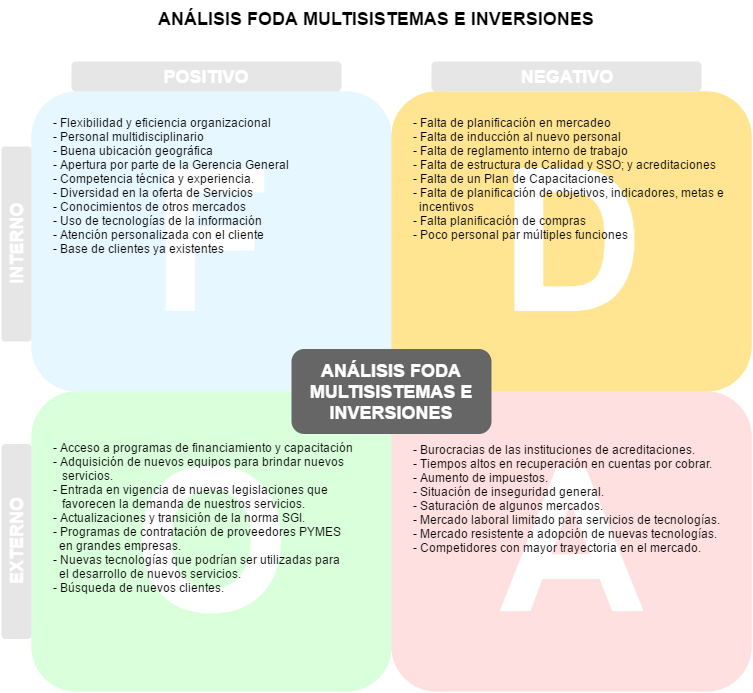

The diagram above was exported from draw.io. Its source (the exported page's mxGraphModel, read from the mxfile embedded in the PNG):
<mxGraphModel dx="911" dy="503" grid="1" gridSize="10" guides="1" tooltips="1" connect="1" arrows="1" fold="1" page="1" pageScale="1" pageWidth="850" pageHeight="1100" math="0" shadow="0">
  <root>
    <mxCell id="0" style=";html=1;" />
    <mxCell id="1" style=";html=1;" parent="0" />
    <mxCell id="28" value="" style="whiteSpace=wrap;strokeColor=none;fillColor=#E6F7FF;html=1;" vertex="1" parent="1">
      <mxGeometry x="290" y="340" width="120" height="60" as="geometry" />
    </mxCell>
    <mxCell id="29" value="" style="whiteSpace=wrap;strokeColor=none;fillColor=#FFE591;html=1;" vertex="1" parent="1">
      <mxGeometry x="410" y="340" width="120" height="60" as="geometry" />
    </mxCell>
    <mxCell id="30" value="" style="whiteSpace=wrap;strokeColor=none;fillColor=#D9FFDB;html=1;" vertex="1" parent="1">
      <mxGeometry x="290" y="400" width="120" height="60" as="geometry" />
    </mxCell>
    <mxCell id="31" value="" style="whiteSpace=wrap;strokeColor=none;fillColor=#FFE0E0;html=1;" vertex="1" parent="1">
      <mxGeometry x="410" y="400" width="120" height="60" as="geometry" />
    </mxCell>
    <mxCell id="3" value="" style="rounded=1;whiteSpace=wrap;fillColor=#E6F7FF;strokeColor=none;fontSize=200;fontStyle=1;fontColor=#FFFFFF;html=1;" vertex="1" parent="1">
      <mxGeometry x="50" y="100" width="360" height="300" as="geometry" />
    </mxCell>
    <mxCell id="5" value="" style="rounded=1;whiteSpace=wrap;fillColor=#FFE591;strokeColor=none;fontSize=200;fontStyle=1;fontColor=#FFFFFF;html=1;" vertex="1" parent="1">
      <mxGeometry x="410" y="100" width="360" height="300" as="geometry" />
    </mxCell>
    <mxCell id="6" value="" style="rounded=1;whiteSpace=wrap;fillColor=#D9FFDB;strokeColor=none;fontSize=200;fontStyle=1;fontColor=#FFFFFF;html=1;" vertex="1" parent="1">
      <mxGeometry x="50" y="400" width="360" height="300" as="geometry" />
    </mxCell>
    <mxCell id="7" value="" style="rounded=1;whiteSpace=wrap;fillColor=#FFE0E0;strokeColor=none;fontSize=200;fontStyle=1;fontColor=#FFFFFF;html=1;" vertex="1" parent="1">
      <mxGeometry x="410" y="400" width="360" height="300" as="geometry" />
    </mxCell>
    <mxCell id="14" value="- internal strength 1&#10;- internal strength 2&#10;- internal strength 3&#10;- internal strength 4&#10;- internal strength 5&#10;- internal strength 6&#10;- internal strength 7&#10;- internal strength 8&#10;- internal strength 9&#10;- internal strength 10&#10;" style="text;spacingTop=-5;html=1;" vertex="1" parent="1">
      <mxGeometry x="70" y="140" width="320" height="240" as="geometry" />
    </mxCell>
    <mxCell id="15" value="- internal weakness 1&#10;- internal weakness 2&#10;- internal weakness 3&#10;- internal weakness 4&#10;- internal weakness 5&#10;- internal weakness 6&#10;- internal weakness 7&#10;- internal weakness 8&#10;- internal weakness 9&#10;- internal weakness 10&#10;" style="text;spacingTop=-5;html=1;" vertex="1" parent="1">
      <mxGeometry x="430" y="140" width="320" height="242.5" as="geometry" />
    </mxCell>
    <mxCell id="16" value="- external opportunity 1&#10;- external opportunity 2&#10;- external opportunity 3&#10;- external opportunity 4&#10;- external opportunity 5&#10;- external opportunity 6&#10;- external opportunity 7&#10;- external opportunity 8&#10;- external opportunity 9&#10;- external opportunity 10&#10;" style="text;spacingTop=-5;html=1;" vertex="1" parent="1">
      <mxGeometry x="70" y="420" width="320" height="260" as="geometry" />
    </mxCell>
    <mxCell id="17" value="- external threat 1&#10;- external threat 2&#10;- external threat 3&#10;- external threat 4&#10;- external threat 5&#10;- external threat 6&#10;- external threat 7&#10;- external threat 8&#10;- external threat 9&#10;- external threat 10&#10;" style="text;spacingTop=-5;html=1;" vertex="1" parent="1">
      <mxGeometry x="430" y="420" width="320" height="260" as="geometry" />
    </mxCell>
    <mxCell id="18" value="ANÁLISIS FODA MULTISISTEMAS E INVERSIONES" style="text;spacingTop=-5;align=center;verticalAlign=middle;fontSize=18;fontStyle=1;html=1;" vertex="1" parent="1">
      <mxGeometry x="20" y="10" width="750" height="40" as="geometry" />
    </mxCell>
    <mxCell id="20" value="" style="shape=trapezoid;whiteSpace=wrap;rotation=180;strokeColor=none;size=0.10133333333333333;html=1;" vertex="1" parent="1">
      <mxGeometry x="100" y="100" width="250" height="20" as="geometry" />
    </mxCell>
    <mxCell id="21" value="STRENGTHS" style="text;spacingTop=-5;align=center;fontStyle=1;fontColor=#ADB9BF;html=1;" vertex="1" parent="1">
      <mxGeometry x="100" y="100" width="250" height="20" as="geometry" />
    </mxCell>
    <mxCell id="22" value="" style="shape=trapezoid;whiteSpace=wrap;rotation=180;strokeColor=none;size=0.10133333333333333;html=1;" vertex="1" parent="1">
      <mxGeometry x="465" y="100" width="250" height="20" as="geometry" />
    </mxCell>
    <mxCell id="23" value="WEAKNESSES" style="text;spacingTop=-5;align=center;fontStyle=1;fontColor=#C9B573;html=1;" vertex="1" parent="1">
      <mxGeometry x="465" y="100" width="250" height="20" as="geometry" />
    </mxCell>
    <mxCell id="24" value="" style="shape=trapezoid;whiteSpace=wrap;rotation=0;strokeColor=none;size=0.10133333333333333;html=1;" vertex="1" parent="1">
      <mxGeometry x="100" y="680" width="250" height="20" as="geometry" />
    </mxCell>
    <mxCell id="25" value="STRENGTHS" style="text;spacingTop=-5;align=center;fontStyle=1;fontColor=#ABC9AD;html=1;" vertex="1" parent="1">
      <mxGeometry x="100" y="680" width="250" height="20" as="geometry" />
    </mxCell>
    <mxCell id="26" value="" style="shape=trapezoid;whiteSpace=wrap;rotation=0;strokeColor=none;size=0.10133333333333333;html=1;" vertex="1" parent="1">
      <mxGeometry x="465" y="680" width="250" height="20" as="geometry" />
    </mxCell>
    <mxCell id="27" value="WEAKNESSES" style="text;spacingTop=-5;align=center;fontStyle=1;fontColor=#C9B1B1;html=1;" vertex="1" parent="1">
      <mxGeometry x="465" y="680" width="250" height="20" as="geometry" />
    </mxCell>
    <mxCell id="32" value="F" style="rounded=1;whiteSpace=wrap;fillColor=#E6F7FF;strokeColor=none;fontSize=200;fontStyle=1;fontColor=#FFFFFF;html=1;" vertex="1" parent="1">
      <mxGeometry x="50" y="100" width="360" height="300" as="geometry" />
    </mxCell>
    <mxCell id="33" value="D" style="rounded=1;whiteSpace=wrap;fillColor=#FFE591;strokeColor=none;fontSize=200;fontStyle=1;fontColor=#FFFFFF;html=1;" vertex="1" parent="1">
      <mxGeometry x="410" y="100" width="360" height="300" as="geometry" />
    </mxCell>
    <mxCell id="34" value="O" style="rounded=1;whiteSpace=wrap;fillColor=#D9FFDB;strokeColor=none;fontSize=200;fontStyle=1;fontColor=#FFFFFF;html=1;" vertex="1" parent="1">
      <mxGeometry x="50" y="400" width="360" height="300" as="geometry" />
    </mxCell>
    <mxCell id="35" value="A" style="rounded=1;whiteSpace=wrap;fillColor=#FFE0E0;strokeColor=none;fontSize=200;fontStyle=1;fontColor=#FFFFFF;html=1;" vertex="1" parent="1">
      <mxGeometry x="410" y="400" width="360" height="300" as="geometry" />
    </mxCell>
    <mxCell id="36" value="POSITIVO" style="rounded=1;whiteSpace=wrap;fillColor=#E6E6E6;strokeColor=none;fontStyle=1;fontSize=18;fontColor=#FFFFFF;html=1;" vertex="1" parent="1">
      <mxGeometry x="90" y="70" width="270" height="30" as="geometry" />
    </mxCell>
    <mxCell id="37" value="NEGATIVO" style="rounded=1;whiteSpace=wrap;fillColor=#E6E6E6;strokeColor=none;fontStyle=1;fontSize=18;fontColor=#FFFFFF;html=1;" vertex="1" parent="1">
      <mxGeometry x="450" y="70" width="270" height="30" as="geometry" />
    </mxCell>
    <mxCell id="38" value="INTERNO" style="rounded=1;whiteSpace=wrap;rotation=-90;fillColor=#E6E6E6;strokeColor=none;fontStyle=1;fontSize=18;fontColor=#FFFFFF;html=1;" vertex="1" parent="1">
      <mxGeometry x="-62.5" y="237.5" width="195" height="30" as="geometry" />
    </mxCell>
    <mxCell id="39" value="EXTERNO" style="rounded=1;whiteSpace=wrap;rotation=-90;fillColor=#E6E6E6;strokeColor=none;fontStyle=1;fontSize=18;fontColor=#FFFFFF;html=1;" vertex="1" parent="1">
      <mxGeometry x="-62.5" y="535" width="195" height="30" as="geometry" />
    </mxCell>
    <mxCell id="40" value="ANÁLISIS FODA MULTISISTEMAS E INVERSIONES" style="rounded=1;whiteSpace=wrap;fillColor=#666666;strokeColor=none;fontStyle=1;fontSize=18;fontColor=#FFFFFF;html=1;" vertex="1" parent="1">
      <mxGeometry x="310" y="357.5" width="200" height="85" as="geometry" />
    </mxCell>
    <mxCell id="41" value="- Flexibilidad y eficiencia organizacional&lt;br&gt;- Personal multidisciplinario&lt;br&gt;- Buena ubicación geográfica&lt;br&gt;- Apertura por parte de la Gerencia General&lt;br&gt;- Competencia técnica y experiencia.&lt;br&gt;- Diversidad en la oferta de Servicios&lt;br&gt;- Conocimientos de otros mercados&lt;br&gt;- Uso de tecnologías de la información&lt;br&gt;&lt;div&gt;- Atención personalizada con el cliente&lt;/div&gt;&lt;div&gt;- Base de clientes ya existentes&lt;/div&gt;" style="text;spacingTop=-5;html=1;" vertex="1" parent="1">
      <mxGeometry x="70" y="123" width="320" height="260" as="geometry" />
    </mxCell>
    <mxCell id="42" value="&lt;div style=&quot;text-align: left&quot;&gt;&lt;span&gt;- Falta de planificación en mercadeo&lt;/span&gt;&lt;br&gt;&lt;span&gt;- Falta de inducción al nuevo personal&lt;/span&gt;&lt;br&gt;&lt;span&gt;- Falta de reglamento interno de trabajo&lt;/span&gt;&lt;br&gt;&lt;span&gt;- Falta de estructura de Calidad y SSO; y acreditaciones&lt;/span&gt;&lt;br&gt;&lt;span&gt;- Falta de un Plan de Capacitaciones&amp;nbsp;&lt;/span&gt;&lt;br&gt;&lt;span&gt;- Falta de planificación de objetivos, indicadores, metas e&amp;nbsp;&lt;/span&gt;&lt;br&gt;&lt;span&gt;&amp;nbsp; incentivos&lt;/span&gt;&lt;br&gt;&lt;span&gt;- Falta planificación de compras&lt;/span&gt;&lt;br&gt;&lt;span&gt;- Poco personal par múltiples funciones&lt;/span&gt;&lt;br&gt;&lt;/div&gt;" style="text;spacingTop=-5;html=1;" vertex="1" parent="1">
      <mxGeometry x="430" y="122.5" width="320" height="260" as="geometry" />
    </mxCell>
    <mxCell id="43" value="&lt;div&gt;&lt;br&gt;&lt;/div&gt;&lt;div&gt;&lt;br&gt;&lt;/div&gt;- Acceso a programas de financiamiento y capacitación&lt;div&gt;- Adquisición de nuevos equipos para brindar nuevos&amp;nbsp;&lt;/div&gt;&lt;div&gt;&amp;nbsp; &amp;nbsp;servicios.&lt;/div&gt;&lt;div&gt;- Entrada en vigencia de nuevas legislaciones que&lt;/div&gt;&lt;div&gt;&amp;nbsp; &amp;nbsp;favorecen la demanda de nuestros servicios.&lt;/div&gt;&lt;div&gt;- Actualizaciones y transición de la norma SGI.&amp;nbsp;&lt;div&gt;- Programas de contratación de proveedores PYMES&lt;/div&gt;&lt;/div&gt;&lt;div&gt;&amp;nbsp; en grandes empresas.&lt;/div&gt;&lt;div&gt;- Nuevas tecnologías que podrían ser utilizadas para&amp;nbsp;&lt;/div&gt;&lt;div&gt;&amp;nbsp; el desarrollo de nuevos servicios.&lt;/div&gt;&lt;div&gt;- Búsqueda de nuevos clientes.&lt;/div&gt;" style="text;spacingTop=-5;html=1;" vertex="1" parent="1">
      <mxGeometry x="70" y="420" width="320" height="260" as="geometry" />
    </mxCell>
    <mxCell id="44" value="- Burocracias de las instituciones de acreditaciones.&lt;div&gt;- Tiempos altos en recuperación en cuentas por cobrar.&lt;/div&gt;&lt;div&gt;- Aumento de impuestos.&lt;/div&gt;&lt;div&gt;- Situación de inseguridad general.&lt;/div&gt;&lt;div&gt;- Saturación de algunos mercados.&lt;/div&gt;&lt;div&gt;- Mercado laboral limitado para servicios de tecnologías.&lt;/div&gt;&lt;div&gt;- Mercado resistente a adopción de nuevas tecnologías.&lt;/div&gt;&lt;div&gt;- Competidores con mayor trayectoria en el mercado.&lt;/div&gt;" style="text;spacingTop=-5;html=1;" vertex="1" parent="1">
      <mxGeometry x="430" y="450" width="320" height="230" as="geometry" />
    </mxCell>
  </root>
</mxGraphModel>